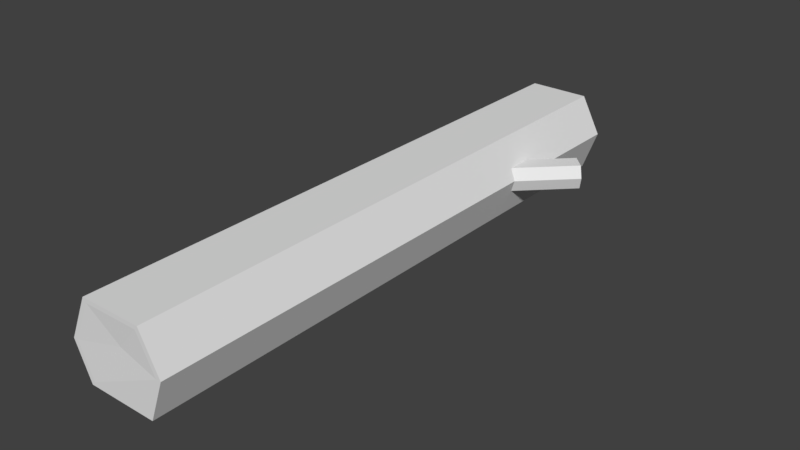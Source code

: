 # Source: log.blend  (saved by Blender 2.79.0; exported with 4.5.12 LTS)
import bpy
from mathutils import Matrix  # noqa: F401  (used for matrix-valued properties, if any)

bpy.ops.wm.read_factory_settings(use_empty=True)
scene = bpy.context.scene
scene.name = 'Scene'

# ---- collections
col_collection_1 = bpy.data.collections.new('Collection 1'); scene.collection.children.link(col_collection_1)

# ---- world
world_world = bpy.data.worlds.new('World'); scene.world = world_world
world_world.color = (0.05088, 0.05088, 0.05088)
world_world.use_sun_shadow = False
world_world.sun_shadow_jitter_overblur = 0.0
world_world.cycles.sampling_method = 'MANUAL'

# ---- meshes
me_cube_001 = bpy.data.meshes.new('Cube.001')
me_cube_001.from_pydata([(-0.35, -3.008, -0.5992), (-0.512, -3.008, -0.2338), (0.3729, -3.008, -0.5992), (0.3243, -3.008, 0.2087), (0.5297, -3.008, -0.179), (-0.3091, -3.008, 0.2087), (-0.3141, -3.008, -0.5592), (-0.4599, -3.008, -0.2304), (0.4777, -3.008, -0.181), (0.3365, -3.008, -0.5592), (-0.2772, -3.008, 0.1679), (0.2928, -3.008, 0.1679), (0.06378, -2.99, -0.087), (0.2267, -3.008, -0.3009), (-0.35, 3.008, -0.5992), (-0.512, 3.008, -0.2338), (0.3729, 3.008, -0.5992), (0.3243, 3.008, 0.2087), (0.5297, 3.008, -0.179), (-0.3091, 3.008, 0.2087), (-0.3141, 3.008, -0.5592), (-0.4599, 3.008, -0.2304), (0.4777, 3.008, -0.181), (0.3365, 3.008, -0.5592), (-0.2772, 3.008, 0.1679), (0.2928, 3.008, 0.1679), (0.06378, 2.99, -0.087), (0.2267, 3.008, -0.3009)], [], [(5, 1, 7), (6, 7, 0), (7, 10, 5), (0, 7, 1), (6, 0, 9), (0, 2, 9), (9, 2, 8), (2, 4, 8), (4, 3, 8), (8, 3, 11), (3, 5, 11), (11, 5, 10), (10, 7, 12), (8, 11, 12), (8, 13, 9), (12, 11, 10), (12, 13, 8), (13, 12, 6), (9, 13, 6), (6, 12, 7), (14, 0, 1, 15), (2, 16, 18, 4), (0, 14, 16, 2), (3, 17, 19, 5), (18, 17, 3, 4), (19, 15, 1, 5), (19, 21, 15), (20, 14, 21), (21, 19, 24), (14, 15, 21), (20, 23, 14), (14, 23, 16), (23, 22, 16), (16, 22, 18), (18, 22, 17), (22, 25, 17), (17, 25, 19), (25, 24, 19), (24, 26, 21), (22, 26, 25), (22, 23, 27), (26, 24, 25), (26, 22, 27), (27, 20, 26), (23, 20, 27), (20, 21, 26)])
_uv = me_cube_001.uv_layers.new(name='UVMap')
_uv.uv.foreach_set('vector', [0.1174, 0.8888, 0.1829, 0.8956, 0.1804, 0.9032, 0.2352, 0.9238, 0.1804, 0.9032, 0.2414, 0.9176, 0.1804, 0.9032, 0.1175, 0.8951, 0.1174, 0.8888, 0.2414, 0.9176, 0.1804, 0.9032, 0.1829, 0.8956, 0.2482, 0.9206, 0.2414, 0.9176, 0.3309, 0.8842, 0.2414, 0.9176, 0.3311, 0.8779, 0.3309, 0.8842, 0.3309, 0.8842, 0.3311, 0.8779, 0.387, 0.8928, 0.3311, 0.8779, 0.3888, 0.8855, 0.387, 0.8928, 0.3888, 0.8855, 0.4455, 0.9105, 0.387, 0.8928, 0.387, 0.8928, 0.4455, 0.9105, 0.44, 0.9156, 0.03581, 0.9233, 0.1174, 0.8888, 0.04346, 0.9276, 0.04346, 0.9276, 0.1174, 0.8888, 0.1175, 0.8951, 0.9868, 0.1664, 0.9648, 0.2257, 0.9259, 0.1576, 0.8741, 0.1249, 0.9286, 0.1082, 0.9259, 0.1576, 0.8741, 0.1249, 0.8874, 0.1628, 0.8498, 0.178, 0.9259, 0.1576, 0.9286, 0.1082, 0.9868, 0.1664, 0.9259, 0.1576, 0.8874, 0.1628, 0.8741, 0.1249, 0.8874, 0.1628, 0.9259, 0.1576, 0.9163, 0.2444, 0.8498, 0.178, 0.8874, 0.1628, 0.9163, 0.2444, 0.9163, 0.2444, 0.9259, 0.1576, 0.9648, 0.2257, 0.2549, 0.1396, 0.2414, 0.9176, 0.1829, 0.8956, 0.2004, 0.1587, 0.3311, 0.8779, 0.3597, 0.1872, 0.4189, 0.182, 0.3888, 0.8855, 0.2414, 0.9176, 0.2549, 0.1396, 0.3597, 0.1872, 0.3311, 0.8779, 0.03581, 0.9233, 0.03581, 0.1228, 0.1317, 0.1633, 0.1174, 0.8888, 0.4189, 0.182, 0.4839, 0.1601, 0.4455, 0.9105, 0.3888, 0.8855, 0.1317, 0.1633, 0.2004, 0.1587, 0.1829, 0.8956, 0.1174, 0.8888, 0.1317, 0.1633, 0.1981, 0.1511, 0.2004, 0.1587, 0.2494, 0.1336, 0.2549, 0.1396, 0.1981, 0.1511, 0.1981, 0.1511, 0.1317, 0.1633, 0.132, 0.1564, 0.2549, 0.1396, 0.2004, 0.1587, 0.1981, 0.1511, 0.263, 0.1361, 0.3598, 0.1804, 0.2549, 0.1396, 0.2549, 0.1396, 0.3598, 0.1804, 0.3597, 0.1872, 0.3598, 0.1804, 0.4175, 0.1742, 0.3597, 0.1872, 0.3597, 0.1872, 0.4175, 0.1742, 0.4189, 0.182, 0.4189, 0.182, 0.4175, 0.1742, 0.4839, 0.1601, 0.4175, 0.1742, 0.4783, 0.154, 0.4839, 0.1601, 0.03581, 0.1228, 0.04488, 0.1178, 0.1317, 0.1633, 0.04488, 0.1178, 0.132, 0.1564, 0.1317, 0.1633, 0.8166, 0.1448, 0.8079, 0.08391, 0.876, 0.1227, 0.7752, 0.03203, 0.8079, 0.08391, 0.7584, 0.08658, 0.7752, 0.03203, 0.8282, 0.007778, 0.8131, 0.04538, 0.8079, 0.08391, 0.8166, 0.1448, 0.7584, 0.08658, 0.8079, 0.08391, 0.7752, 0.03203, 0.8131, 0.04538, 0.8131, 0.04538, 0.8947, 0.07423, 0.8079, 0.08391, 0.8282, 0.007778, 0.8947, 0.07423, 0.8131, 0.04538, 0.8947, 0.07423, 0.876, 0.1227, 0.8079, 0.08391])
me_cube_001.use_remesh_preserve_volume = False
me_cube_001.use_remesh_preserve_attributes = False
me_cube_001.use_mirror_vertex_groups = False
me_cube_001.update()
me_cube_002 = bpy.data.meshes.new('Cube.002')
me_cube_002.from_pydata([(0.4411, 1.425, -0.06271), (0.4846, 1.381, -0.179), (0.2984, 1.568, -0.3051), (0.4514, 1.414, -0.3051), (0.2641, 1.602, -0.1955), (0.3071, 1.559, -0.06271), (0.8188, 2.086, -0.3051), (0.7845, 2.121, -0.1955), (0.9719, 1.933, -0.3051), (0.9616, 1.943, -0.06271), (1.005, 1.899, -0.179), (0.8275, 2.078, -0.06271), (0.8264, 2.079, -0.2931), (0.7956, 2.11, -0.1944), (0.9941, 1.91, -0.1796), (0.9642, 1.94, -0.2931), (0.8342, 2.071, -0.07494), (0.9549, 1.95, -0.07494), (0.9027, 1.995, -0.1514), (0.9409, 1.964, -0.2156)], [], [(6, 2, 4, 7), (3, 8, 10, 1), (2, 6, 8, 3), (0, 9, 11, 5), (10, 9, 0, 1), (11, 7, 4, 5), (11, 13, 7), (12, 6, 13), (13, 11, 16), (6, 7, 13), (12, 15, 6), (6, 15, 8), (15, 14, 8), (8, 14, 10), (10, 14, 9), (14, 17, 9), (9, 17, 11), (17, 16, 11), (16, 18, 13), (14, 18, 17), (14, 15, 19), (18, 16, 17), (18, 14, 19), (19, 12, 18), (15, 12, 19), (12, 13, 18)])
_uv = me_cube_002.uv_layers.new(name='UVMap')
_uv.uv.foreach_set('vector', [0.5028, 0.5369, 0.01416, 0.515, 0.02218, 0.418, 0.5137, 0.4681, 0.01233, 0.7089, 0.5154, 0.6681, 0.5479, 0.7491, 0.02546, 0.8291, 0.01416, 0.515, 0.5028, 0.5369, 0.5154, 0.6681, 0.01233, 0.7089, 0.06199, 0.1589, 0.6052, 0.2554, 0.5296, 0.3761, 0.03705, 0.2995, 0.5479, 0.7491, 0.6024, 0.8426, 0.04106, 0.9297, 0.02546, 0.8291, 0.5296, 0.3761, 0.5137, 0.4681, 0.02218, 0.418, 0.03705, 0.2995, 0.5296, 0.3761, 0.5251, 0.469, 0.5137, 0.4681, 0.511, 0.5391, 0.5028, 0.5369, 0.5251, 0.469, 0.5251, 0.469, 0.5296, 0.3761, 0.5387, 0.3784, 0.5028, 0.5369, 0.5137, 0.4681, 0.5251, 0.469, 0.511, 0.5391, 0.5243, 0.6641, 0.5028, 0.5369, 0.5028, 0.5369, 0.5243, 0.6641, 0.5154, 0.6681, 0.5243, 0.6641, 0.5591, 0.7441, 0.5154, 0.6681, 0.5154, 0.6681, 0.5591, 0.7441, 0.5479, 0.7491, 0.5479, 0.7491, 0.5591, 0.7441, 0.6024, 0.8426, 0.5591, 0.7441, 0.6101, 0.8318, 0.6024, 0.8426, 0.6052, 0.2554, 0.6101, 0.2687, 0.5296, 0.3761, 0.6101, 0.2687, 0.5387, 0.3784, 0.5296, 0.3761, 0.9507, 0.1959, 0.859, 0.1272, 0.9999, 0.08868, 0.7475, 0.102, 0.859, 0.1272, 0.7973, 0.1959, 0.7475, 0.102, 0.7854, 0.0001071, 0.815, 0.06962, 0.859, 0.1272, 0.9507, 0.1959, 0.7973, 0.1959, 0.859, 0.1272, 0.7475, 0.102, 0.815, 0.06962, 0.815, 0.06962, 0.9606, 0.0001192, 0.859, 0.1272, 0.7854, 0.0001071, 0.9606, 0.0001192, 0.815, 0.06962, 0.9606, 0.0001192, 0.9999, 0.08868, 0.859, 0.1272])
me_cube_002.use_remesh_preserve_volume = False
me_cube_002.use_remesh_preserve_attributes = False
me_cube_002.use_mirror_vertex_groups = False
me_cube_002.update()

# ---- objects
ob_log = bpy.data.objects.new('Log', me_cube_001)
ob_cutbranch = bpy.data.objects.new('CutBranch', me_cube_002)

# ---- transforms, parenting, visibility, modifiers, constraints
ob_log.location = (0.0, 0.0, 0.0)
ob_log.lineart.crease_threshold = 0.0
ob_cutbranch.parent = ob_log
ob_cutbranch.location = (0.0, 0.0, 0.0)
ob_cutbranch.lineart.crease_threshold = 0.0

# ---- collection membership
col_collection_1.objects.link(ob_log)
col_collection_1.objects.link(ob_cutbranch)

# ---- scene / render settings (as saved in the file)
scene.frame_start = 1; scene.frame_end = 250; scene.frame_set(1)
scene.render.engine = 'BLENDER_EEVEE_NEXT'
scene.render.resolution_percentage = 50
scene.render.dither_intensity = 0.0
scene.cycles.use_denoising = False
scene.cycles.samples = 128
scene.cycles.sampling_pattern = 'TABULATED_SOBOL'
scene.cycles.use_adaptive_sampling = False
scene.cycles.use_light_tree = False
scene.cycles.blur_glossy = 0.0
scene.cycles.sample_clamp_indirect = 0.0
scene.view_settings.view_transform = 'Standard'
bpy.context.view_layer.update()

# ---- added for rendering (the .blend has no active camera and no usable light): camera, sun
cam_auto = bpy.data.cameras.new('AutoCamera')
cam_auto.lens = 50.0
cam_auto.sensor_width = 36.0
cam_auto.clip_end = 1000.0
ob_auto_camera = bpy.data.objects.new('AutoCamera', cam_auto)
scene.collection.objects.link(ob_auto_camera)
ob_auto_camera.location = (6.03475, -6.94587, 4.4353)
ob_auto_camera.rotation_euler = (1.09748, -7.21219e-08, 0.694738)
scene.camera = ob_auto_camera
light_auto_sun = bpy.data.lights.new('AutoSun', 'SUN')
light_auto_sun.energy = 3.0
light_auto_sun.angle = 0.0523599
ob_auto_sun = bpy.data.objects.new('AutoSun', light_auto_sun)
scene.collection.objects.link(ob_auto_sun)
ob_auto_sun.rotation_euler = (0.872665, 0.174533, 0.523599)
bpy.context.view_layer.update()
